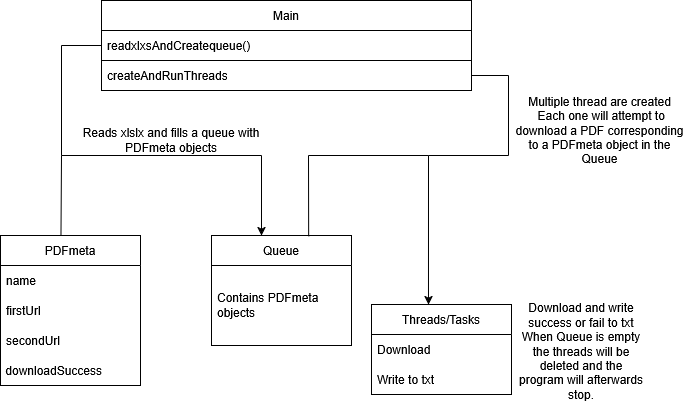

The diagram above was exported from draw.io. Its source (the exported page's mxGraphModel, read from the mxfile embedded in the PNG):
<mxGraphModel dx="1562" dy="5502" grid="0" gridSize="10" guides="1" tooltips="1" connect="1" arrows="1" fold="1" page="1" pageScale="1" pageWidth="827" pageHeight="1169" math="0" shadow="0">
  <root>
    <mxCell id="0" />
    <mxCell id="1" parent="0" />
    <mxCell id="ZU-sBK_IzGVeBjqi0jBL-2" value="&lt;div&gt;Main&lt;/div&gt;" style="swimlane;fontStyle=0;childLayout=stackLayout;horizontal=1;startSize=30;horizontalStack=0;resizeParent=1;resizeParentMax=0;resizeLast=0;collapsible=1;marginBottom=0;whiteSpace=wrap;html=1;" vertex="1" parent="1">
      <mxGeometry x="233" y="-4195" width="370" height="90" as="geometry" />
    </mxCell>
    <mxCell id="ZU-sBK_IzGVeBjqi0jBL-3" value="readxlxsAndCreatequeue()" style="text;strokeColor=default;fillColor=none;align=left;verticalAlign=middle;spacingLeft=4;spacingRight=4;overflow=hidden;points=[[0,0.5],[1,0.5]];portConstraint=eastwest;rotatable=0;whiteSpace=wrap;html=1;labelBackgroundColor=none;textShadow=0;" vertex="1" parent="ZU-sBK_IzGVeBjqi0jBL-2">
      <mxGeometry y="30" width="370" height="30" as="geometry" />
    </mxCell>
    <mxCell id="ZU-sBK_IzGVeBjqi0jBL-4" value="createAndRunThreads" style="text;strokeColor=none;fillColor=none;align=left;verticalAlign=middle;spacingLeft=4;spacingRight=4;overflow=hidden;points=[[0,0.5],[1,0.5]];portConstraint=eastwest;rotatable=0;whiteSpace=wrap;html=1;" vertex="1" parent="ZU-sBK_IzGVeBjqi0jBL-2">
      <mxGeometry y="60" width="370" height="30" as="geometry" />
    </mxCell>
    <mxCell id="ZU-sBK_IzGVeBjqi0jBL-7" value="PDFmeta" style="swimlane;fontStyle=0;childLayout=stackLayout;horizontal=1;startSize=30;horizontalStack=0;resizeParent=1;resizeParentMax=0;resizeLast=0;collapsible=1;marginBottom=0;whiteSpace=wrap;html=1;" vertex="1" parent="1">
      <mxGeometry x="132" y="-3960" width="140" height="150" as="geometry">
        <mxRectangle x="60" y="-4200" width="90" height="30" as="alternateBounds" />
      </mxGeometry>
    </mxCell>
    <mxCell id="ZU-sBK_IzGVeBjqi0jBL-8" value="name" style="text;strokeColor=none;fillColor=none;align=left;verticalAlign=middle;spacingLeft=4;spacingRight=4;overflow=hidden;points=[[0,0.5],[1,0.5]];portConstraint=eastwest;rotatable=0;whiteSpace=wrap;html=1;" vertex="1" parent="ZU-sBK_IzGVeBjqi0jBL-7">
      <mxGeometry y="30" width="140" height="30" as="geometry" />
    </mxCell>
    <mxCell id="ZU-sBK_IzGVeBjqi0jBL-9" value="firstUrl&lt;span style=&quot;white-space: pre;&quot;&gt;&#09;&lt;/span&gt;" style="text;strokeColor=none;fillColor=none;align=left;verticalAlign=middle;spacingLeft=4;spacingRight=4;overflow=hidden;points=[[0,0.5],[1,0.5]];portConstraint=eastwest;rotatable=0;whiteSpace=wrap;html=1;" vertex="1" parent="ZU-sBK_IzGVeBjqi0jBL-7">
      <mxGeometry y="60" width="140" height="30" as="geometry" />
    </mxCell>
    <mxCell id="ZU-sBK_IzGVeBjqi0jBL-10" value="secondUrl" style="text;strokeColor=none;fillColor=none;align=left;verticalAlign=middle;spacingLeft=4;spacingRight=4;overflow=hidden;points=[[0,0.5],[1,0.5]];portConstraint=eastwest;rotatable=0;whiteSpace=wrap;html=1;" vertex="1" parent="ZU-sBK_IzGVeBjqi0jBL-7">
      <mxGeometry y="90" width="140" height="30" as="geometry" />
    </mxCell>
    <mxCell id="ZU-sBK_IzGVeBjqi0jBL-12" value="&amp;nbsp;downloadSuccess" style="text;html=1;align=left;verticalAlign=middle;whiteSpace=wrap;rounded=0;" vertex="1" parent="ZU-sBK_IzGVeBjqi0jBL-7">
      <mxGeometry y="120" width="140" height="30" as="geometry" />
    </mxCell>
    <mxCell id="ZU-sBK_IzGVeBjqi0jBL-19" value="Queue" style="swimlane;fontStyle=0;childLayout=stackLayout;horizontal=1;startSize=30;horizontalStack=0;resizeParent=1;resizeParentMax=0;resizeLast=0;collapsible=1;marginBottom=0;whiteSpace=wrap;html=1;" vertex="1" parent="1">
      <mxGeometry x="343" y="-3960" width="140" height="110" as="geometry" />
    </mxCell>
    <mxCell id="ZU-sBK_IzGVeBjqi0jBL-20" value="Contains PDFmeta objects" style="text;strokeColor=none;fillColor=none;align=left;verticalAlign=middle;spacingLeft=4;spacingRight=4;overflow=hidden;points=[[0,0.5],[1,0.5]];portConstraint=eastwest;rotatable=0;whiteSpace=wrap;html=1;" vertex="1" parent="ZU-sBK_IzGVeBjqi0jBL-19">
      <mxGeometry y="30" width="140" height="80" as="geometry" />
    </mxCell>
    <mxCell id="ZU-sBK_IzGVeBjqi0jBL-23" value="" style="endArrow=classic;html=1;rounded=0;entryX=0.5;entryY=0;entryDx=0;entryDy=0;" edge="1" parent="1">
      <mxGeometry width="50" height="50" relative="1" as="geometry">
        <mxPoint x="393" y="-4040" as="sourcePoint" />
        <mxPoint x="393.0000000000002" y="-3960" as="targetPoint" />
      </mxGeometry>
    </mxCell>
    <mxCell id="ZU-sBK_IzGVeBjqi0jBL-25" value="" style="endArrow=none;html=1;rounded=0;" edge="1" parent="1">
      <mxGeometry width="50" height="50" relative="1" as="geometry">
        <mxPoint x="193" y="-4040" as="sourcePoint" />
        <mxPoint x="393" y="-4040" as="targetPoint" />
      </mxGeometry>
    </mxCell>
    <mxCell id="ZU-sBK_IzGVeBjqi0jBL-29" value="" style="endArrow=none;html=1;rounded=0;" edge="1" parent="1">
      <mxGeometry width="50" height="50" relative="1" as="geometry">
        <mxPoint x="193" y="-4150" as="sourcePoint" />
        <mxPoint x="193" y="-4040" as="targetPoint" />
      </mxGeometry>
    </mxCell>
    <mxCell id="ZU-sBK_IzGVeBjqi0jBL-30" value="" style="endArrow=none;html=1;rounded=0;entryX=0;entryY=0.5;entryDx=0;entryDy=0;" edge="1" parent="1" target="ZU-sBK_IzGVeBjqi0jBL-3">
      <mxGeometry width="50" height="50" relative="1" as="geometry">
        <mxPoint x="193" y="-4150" as="sourcePoint" />
        <mxPoint x="303" y="-4070" as="targetPoint" />
      </mxGeometry>
    </mxCell>
    <mxCell id="ZU-sBK_IzGVeBjqi0jBL-31" value="Reads xlslx and fills a queue with PDFmeta objects" style="text;html=1;align=center;verticalAlign=middle;whiteSpace=wrap;rounded=0;" vertex="1" parent="1">
      <mxGeometry x="193" y="-4070" width="220" height="30" as="geometry" />
    </mxCell>
    <mxCell id="ZU-sBK_IzGVeBjqi0jBL-32" value="" style="endArrow=none;html=1;rounded=0;entryX=0;entryY=1;entryDx=0;entryDy=0;exitX=0.432;exitY=-0.003;exitDx=0;exitDy=0;exitPerimeter=0;" edge="1" parent="1" source="ZU-sBK_IzGVeBjqi0jBL-7" target="ZU-sBK_IzGVeBjqi0jBL-31">
      <mxGeometry width="50" height="50" relative="1" as="geometry">
        <mxPoint x="193" y="-3895" as="sourcePoint" />
        <mxPoint x="195" y="-4061" as="targetPoint" />
      </mxGeometry>
    </mxCell>
    <mxCell id="ZU-sBK_IzGVeBjqi0jBL-33" value="Threads/Tasks" style="swimlane;fontStyle=0;childLayout=stackLayout;horizontal=1;startSize=30;horizontalStack=0;resizeParent=1;resizeParentMax=0;resizeLast=0;collapsible=1;marginBottom=0;whiteSpace=wrap;html=1;" vertex="1" parent="1">
      <mxGeometry x="503" y="-3891" width="140" height="90" as="geometry" />
    </mxCell>
    <mxCell id="ZU-sBK_IzGVeBjqi0jBL-34" value="Download&lt;span style=&quot;white-space: pre;&quot;&gt;&#09;&lt;/span&gt;" style="text;strokeColor=none;fillColor=none;align=left;verticalAlign=middle;spacingLeft=4;spacingRight=4;overflow=hidden;points=[[0,0.5],[1,0.5]];portConstraint=eastwest;rotatable=0;whiteSpace=wrap;html=1;" vertex="1" parent="ZU-sBK_IzGVeBjqi0jBL-33">
      <mxGeometry y="30" width="140" height="30" as="geometry" />
    </mxCell>
    <mxCell id="ZU-sBK_IzGVeBjqi0jBL-35" value="Write to txt" style="text;strokeColor=none;fillColor=none;align=left;verticalAlign=middle;spacingLeft=4;spacingRight=4;overflow=hidden;points=[[0,0.5],[1,0.5]];portConstraint=eastwest;rotatable=0;whiteSpace=wrap;html=1;" vertex="1" parent="ZU-sBK_IzGVeBjqi0jBL-33">
      <mxGeometry y="60" width="140" height="30" as="geometry" />
    </mxCell>
    <mxCell id="ZU-sBK_IzGVeBjqi0jBL-37" value="" style="endArrow=none;html=1;rounded=0;entryX=1;entryY=0.5;entryDx=0;entryDy=0;" edge="1" parent="1" target="ZU-sBK_IzGVeBjqi0jBL-4">
      <mxGeometry width="50" height="50" relative="1" as="geometry">
        <mxPoint x="640" y="-4120" as="sourcePoint" />
        <mxPoint x="430" y="-4120" as="targetPoint" />
      </mxGeometry>
    </mxCell>
    <mxCell id="ZU-sBK_IzGVeBjqi0jBL-38" value="" style="endArrow=none;html=1;rounded=0;" edge="1" parent="1">
      <mxGeometry width="50" height="50" relative="1" as="geometry">
        <mxPoint x="640" y="-4040" as="sourcePoint" />
        <mxPoint x="640" y="-4120" as="targetPoint" />
      </mxGeometry>
    </mxCell>
    <mxCell id="ZU-sBK_IzGVeBjqi0jBL-39" value="" style="endArrow=classic;html=1;rounded=0;entryX=0.407;entryY=0;entryDx=0;entryDy=0;entryPerimeter=0;" edge="1" parent="1" target="ZU-sBK_IzGVeBjqi0jBL-33">
      <mxGeometry width="50" height="50" relative="1" as="geometry">
        <mxPoint x="560" y="-4040" as="sourcePoint" />
        <mxPoint x="430" y="-4120" as="targetPoint" />
      </mxGeometry>
    </mxCell>
    <mxCell id="ZU-sBK_IzGVeBjqi0jBL-40" value="" style="endArrow=none;html=1;rounded=0;" edge="1" parent="1">
      <mxGeometry width="50" height="50" relative="1" as="geometry">
        <mxPoint x="560" y="-4040" as="sourcePoint" />
        <mxPoint x="640" y="-4040" as="targetPoint" />
      </mxGeometry>
    </mxCell>
    <mxCell id="ZU-sBK_IzGVeBjqi0jBL-41" value="&lt;div&gt;Multiple thread are created&lt;/div&gt;&lt;div&gt;&amp;nbsp;Each one will attempt to download a PDF corresponding to a PDFmeta object in the Queue&lt;/div&gt;" style="text;html=1;align=center;verticalAlign=middle;whiteSpace=wrap;rounded=0;" vertex="1" parent="1">
      <mxGeometry x="643" y="-4091" width="177" height="51" as="geometry" />
    </mxCell>
    <mxCell id="ZU-sBK_IzGVeBjqi0jBL-43" value="" style="endArrow=none;html=1;rounded=0;exitX=0.694;exitY=0.007;exitDx=0;exitDy=0;exitPerimeter=0;" edge="1" parent="1" source="ZU-sBK_IzGVeBjqi0jBL-19">
      <mxGeometry width="50" height="50" relative="1" as="geometry">
        <mxPoint x="380" y="-4070" as="sourcePoint" />
        <mxPoint x="440" y="-4040" as="targetPoint" />
      </mxGeometry>
    </mxCell>
    <mxCell id="ZU-sBK_IzGVeBjqi0jBL-44" value="" style="endArrow=none;html=1;rounded=0;" edge="1" parent="1">
      <mxGeometry width="50" height="50" relative="1" as="geometry">
        <mxPoint x="440" y="-4040" as="sourcePoint" />
        <mxPoint x="560" y="-4040" as="targetPoint" />
      </mxGeometry>
    </mxCell>
    <mxCell id="ZU-sBK_IzGVeBjqi0jBL-45" value="&lt;div&gt;Download and write success or fail to txt&lt;/div&gt;&lt;div&gt;When Queue is empty the threads will be deleted and the program will afterwards stop.&lt;/div&gt;" style="text;html=1;align=center;verticalAlign=middle;whiteSpace=wrap;rounded=0;" vertex="1" parent="1">
      <mxGeometry x="648" y="-3879" width="130" height="70" as="geometry" />
    </mxCell>
  </root>
</mxGraphModel>